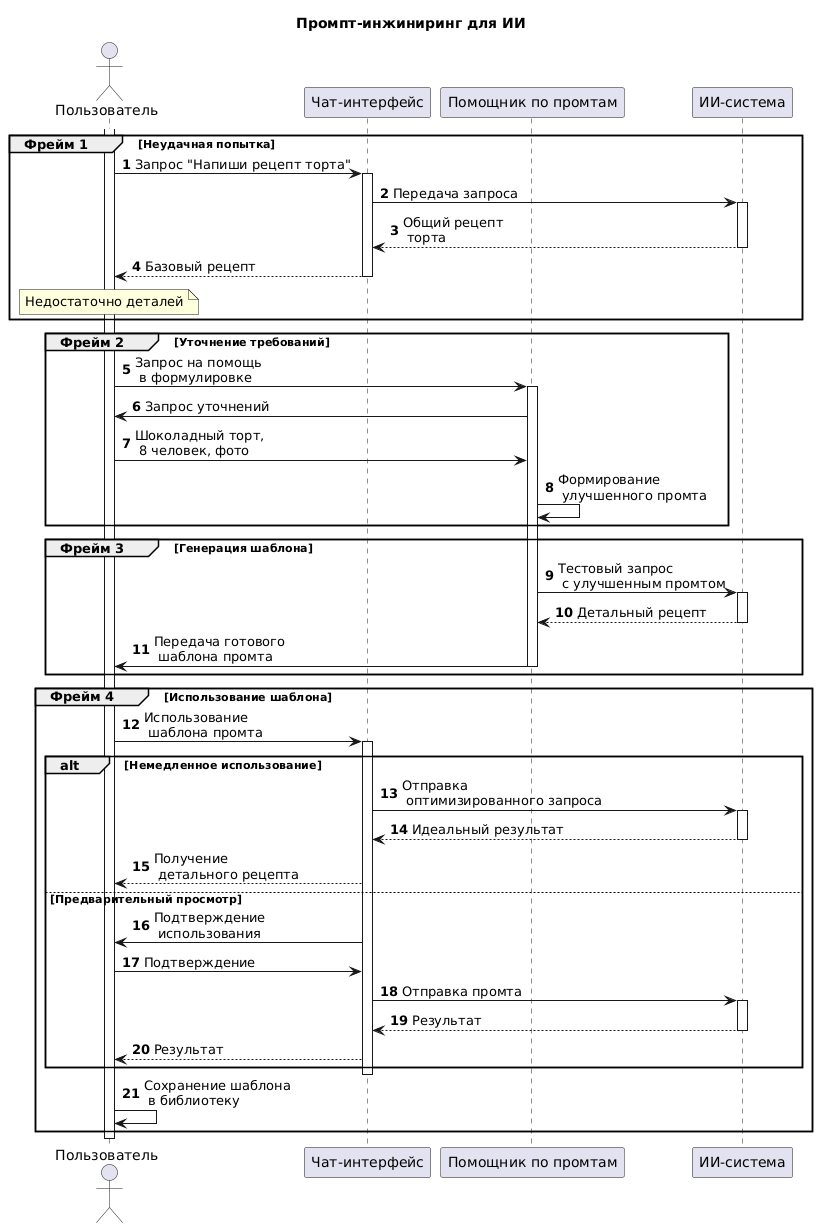

The diagram above was rendered by PlantUML. Its source (embedded in the PNG):
@startuml
title Промпт-инжиниринг для ИИ
actor Пользователь
participant "Чат-интерфейс"
participant "Помощник по промтам"
participant "ИИ-система"

autonumber

activate Пользователь

group Фрейм 1 [Неудачная попытка]
    Пользователь -> "Чат-интерфейс": Запрос "Напиши рецепт торта"
    activate "Чат-интерфейс"
    "Чат-интерфейс" -> "ИИ-система": Передача запроса
    activate "ИИ-система"
    "Чат-интерфейс" <-- "ИИ-система": Общий рецепт\n торта
    deactivate "ИИ-система"
    Пользователь <-- "Чат-интерфейс": Базовый рецепт
    deactivate "Чат-интерфейс"
    
    note over Пользователь: Недостаточно деталей
end

group Фрейм 2 [Уточнение требований]
    Пользователь -> "Помощник по промтам": Запрос на помощь\n в формулировке
    activate "Помощник по промтам"
    
    "Помощник по промтам" -> Пользователь: Запрос уточнений
    Пользователь -> "Помощник по промтам": Шоколадный торт,\n 8 человек, фото
    
    "Помощник по промтам" -> "Помощник по промтам": Формирование\n улучшенного промта
end

group Фрейм 3 [Генерация шаблона]
    "Помощник по промтам" -> "ИИ-система": Тестовый запрос\n с улучшенным промтом
    activate "ИИ-система"
    "Помощник по промтам" <-- "ИИ-система": Детальный рецепт
    deactivate "ИИ-система"
    
    "Помощник по промтам" -> Пользователь: Передача готового\n шаблона промта
    deactivate "Помощник по промтам"
end

group Фрейм 4 [Использование шаблона]
    Пользователь -> "Чат-интерфейс": Использование\n шаблона промта
    activate "Чат-интерфейс"
    
    alt Немедленное использование
        "Чат-интерфейс" -> "ИИ-система": Отправка\n оптимизированного запроса
        activate "ИИ-система"
        "Чат-интерфейс" <-- "ИИ-система": Идеальный результат
        deactivate "ИИ-система"
        
        Пользователь <-- "Чат-интерфейс": Получение\n детального рецепта
    else Предварительный просмотр
        "Чат-интерфейс" -> Пользователь: Подтверждение\n использования
        Пользователь -> "Чат-интерфейс": Подтверждение
        
        "Чат-интерфейс" -> "ИИ-система": Отправка промта
        activate "ИИ-система"
        "Чат-интерфейс" <-- "ИИ-система": Результат
        deactivate "ИИ-система"
        
        Пользователь <-- "Чат-интерфейс": Результат
    end
    
    deactivate "Чат-интерфейс"
    
    Пользователь -> Пользователь: Сохранение шаблона\n в библиотеку
end

deactivate Пользователь
@enduml